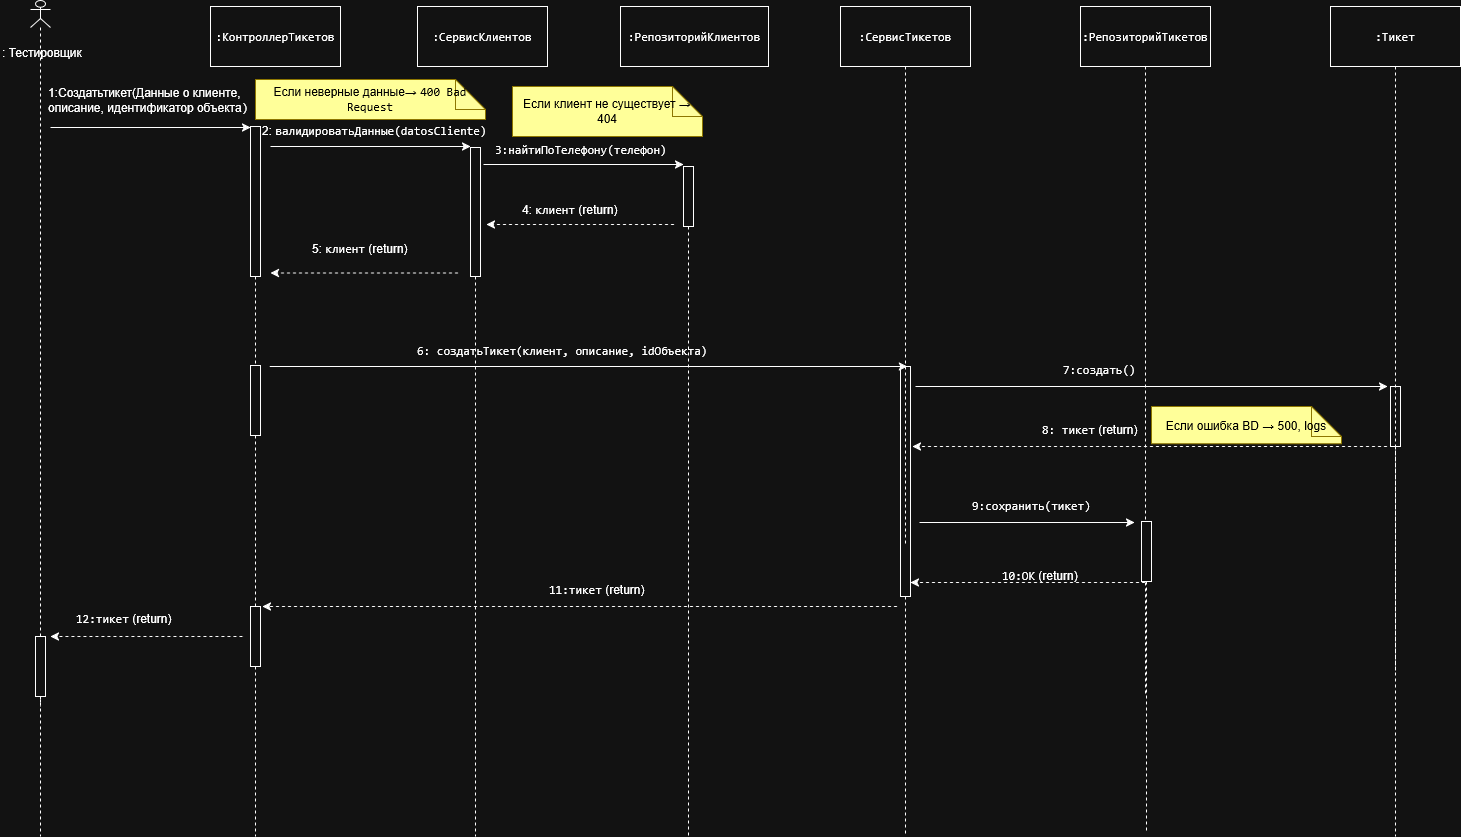

The diagram above was exported from draw.io. Its source (the exported page's mxGraphModel, read from the mxfile embedded in the PNG):
<mxGraphModel dx="1434" dy="793" grid="1" gridSize="10" guides="1" tooltips="1" connect="1" arrows="1" fold="1" page="1" pageScale="1" pageWidth="827" pageHeight="1169" math="0" shadow="0">
  <root>
    <mxCell id="0" />
    <mxCell id="1" parent="0" />
    <mxCell id="awdI4UEy3fJJH_jwb4DV-26" parent="1" style="text;whiteSpace=wrap;html=1;" value="&lt;div&gt;2:&amp;nbsp;&lt;code&gt;валидироватьДанные(datosCliente)&lt;/code&gt;&lt;/div&gt;" vertex="1">
      <mxGeometry height="40" width="240" x="350" y="161" as="geometry" />
    </mxCell>
    <mxCell id="awdI4UEy3fJJH_jwb4DV-3" parent="1" style="rounded=0;whiteSpace=wrap;html=1;" value="&lt;code&gt;:КонтроллерТикетов&lt;/code&gt;" vertex="1">
      <mxGeometry height="60" width="130" x="300" y="50" as="geometry" />
    </mxCell>
    <mxCell id="awdI4UEy3fJJH_jwb4DV-4" parent="1" style="shape=note;whiteSpace=wrap;html=1;backgroundOutline=1;darkOpacity=0.05;fillColor=light-dark(#E3C800,#FFFF99);strokeColor=#B09500;fontColor=light-dark(#000000,#000000);" value="Если клиент не существует → 404" vertex="1">
      <mxGeometry height="50" width="190" x="602" y="130" as="geometry" />
    </mxCell>
    <mxCell id="awdI4UEy3fJJH_jwb4DV-14" parent="1" style="rounded=0;whiteSpace=wrap;html=1;" value="&lt;code&gt;:СервисКлиентов&lt;/code&gt;" vertex="1">
      <mxGeometry height="60" width="130" x="507" y="50" as="geometry" />
    </mxCell>
    <mxCell id="awdI4UEy3fJJH_jwb4DV-15" parent="1" style="rounded=0;whiteSpace=wrap;html=1;" value="&lt;br&gt;&lt;code&gt;:&lt;/code&gt;&lt;code&gt;РепозиторийКлиентов&lt;/code&gt;&lt;div&gt;&lt;br/&gt;&lt;/div&gt;" vertex="1">
      <mxGeometry height="60" width="148" x="710" y="50" as="geometry" />
    </mxCell>
    <mxCell id="awdI4UEy3fJJH_jwb4DV-19" parent="1" style="shape=umlLifeline;perimeter=lifelinePerimeter;whiteSpace=wrap;html=1;container=1;dropTarget=0;collapsible=0;recursiveResize=0;outlineConnect=0;portConstraint=eastwest;newEdgeStyle={&quot;curved&quot;:0,&quot;rounded&quot;:0};size=150;" value="" vertex="1">
      <mxGeometry height="290" width="10" x="340" y="170" as="geometry" />
    </mxCell>
    <mxCell id="awdI4UEy3fJJH_jwb4DV-20" edge="1" parent="1" style="endArrow=classic;html=1;rounded=0;" value="">
      <mxGeometry height="50" relative="1" width="50" as="geometry">
        <mxPoint x="140" y="171" as="sourcePoint" />
        <mxPoint x="340" y="171" as="targetPoint" />
      </mxGeometry>
    </mxCell>
    <mxCell id="awdI4UEy3fJJH_jwb4DV-21" parent="1" style="text;whiteSpace=wrap;html=1;" value="1:&lt;span style=&quot;white-space: pre-wrap;&quot;&gt;&lt;/span&gt;&lt;span class=&quot;YPkS7KbdpWfGdYKd3QB9&quot; data-src-align=&quot;49:11&quot; style=&quot;white-space: pre-wrap;&quot;&gt;Создатьтикет&lt;/span&gt;&lt;span class=&quot;YPkS7KbdpWfGdYKd3QB9&quot; data-src-align=&quot;60:1&quot; style=&quot;white-space: pre-wrap;&quot;&gt;(&lt;/span&gt;&lt;span style=&quot;white-space: pre-wrap;&quot;&gt;Данные о &lt;/span&gt;&lt;span class=&quot;YPkS7KbdpWfGdYKd3QB9&quot; data-src-align=&quot;61:12&quot; style=&quot;white-space: pre-wrap;&quot;&gt;клиенте&lt;/span&gt;&lt;span class=&quot;YPkS7KbdpWfGdYKd3QB9&quot; data-src-align=&quot;73:1&quot; style=&quot;white-space: pre-wrap;&quot;&gt;,&lt;/span&gt;&lt;span style=&quot;white-space: pre-wrap;&quot;&gt; &lt;/span&gt;&lt;span class=&quot;YPkS7KbdpWfGdYKd3QB9&quot; data-src-align=&quot;75:11&quot; style=&quot;white-space: pre-wrap;&quot;&gt;описание&lt;/span&gt;&lt;span class=&quot;YPkS7KbdpWfGdYKd3QB9&quot; data-src-align=&quot;86:1&quot; style=&quot;white-space: pre-wrap;&quot;&gt;,&lt;/span&gt;&lt;span style=&quot;white-space: pre-wrap;&quot;&gt; идентификатор &lt;/span&gt;&lt;span class=&quot;YPkS7KbdpWfGdYKd3QB9&quot; data-src-align=&quot;88:8&quot; style=&quot;white-space: pre-wrap;&quot;&gt;объекта&lt;/span&gt;&lt;code&gt;)&lt;/code&gt;" vertex="1">
      <mxGeometry height="40" width="220" x="136" y="123" as="geometry" />
    </mxCell>
    <mxCell id="awdI4UEy3fJJH_jwb4DV-23" parent="1" style="shape=umlLifeline;perimeter=lifelinePerimeter;whiteSpace=wrap;html=1;container=1;dropTarget=0;collapsible=0;recursiveResize=0;outlineConnect=0;portConstraint=eastwest;newEdgeStyle={&quot;curved&quot;:0,&quot;rounded&quot;:0};size=129;" value="" vertex="1">
      <mxGeometry height="689" width="10" x="560" y="191" as="geometry" />
    </mxCell>
    <mxCell id="awdI4UEy3fJJH_jwb4DV-24" parent="1" style="shape=umlLifeline;perimeter=lifelinePerimeter;whiteSpace=wrap;html=1;container=1;dropTarget=0;collapsible=0;recursiveResize=0;outlineConnect=0;portConstraint=eastwest;newEdgeStyle={&quot;curved&quot;:0,&quot;rounded&quot;:0};size=60;" value="" vertex="1">
      <mxGeometry height="670" width="10" x="773" y="210" as="geometry" />
    </mxCell>
    <mxCell id="awdI4UEy3fJJH_jwb4DV-25" edge="1" parent="1" style="endArrow=classic;html=1;rounded=0;" value="">
      <mxGeometry height="50" relative="1" width="50" as="geometry">
        <mxPoint x="360" y="190" as="sourcePoint" />
        <mxPoint x="560" y="190" as="targetPoint" />
      </mxGeometry>
    </mxCell>
    <mxCell id="awdI4UEy3fJJH_jwb4DV-27" edge="1" parent="1" style="endArrow=classic;html=1;rounded=0;" value="">
      <mxGeometry height="50" relative="1" width="50" as="geometry">
        <mxPoint x="573" y="208" as="sourcePoint" />
        <mxPoint x="773" y="208" as="targetPoint" />
      </mxGeometry>
    </mxCell>
    <mxCell id="awdI4UEy3fJJH_jwb4DV-28" parent="1" style="shape=umlLifeline;perimeter=lifelinePerimeter;whiteSpace=wrap;html=1;container=1;dropTarget=0;collapsible=0;recursiveResize=0;outlineConnect=0;portConstraint=eastwest;newEdgeStyle={&quot;curved&quot;:0,&quot;rounded&quot;:0};participant=umlActor;size=27;" value="" vertex="1">
      <mxGeometry height="706" width="20" x="120" y="44" as="geometry" />
    </mxCell>
    <mxCell id="awdI4UEy3fJJH_jwb4DV-29" parent="1" style="text;whiteSpace=wrap;html=1;" value="&lt;div&gt;:&amp;nbsp;&lt;span&gt;Тестировщик&lt;/span&gt;&lt;/div&gt;&lt;div&gt;&lt;span&gt;&lt;br&gt;&lt;/span&gt;&lt;/div&gt;" vertex="1">
      <mxGeometry height="40" width="100" x="90" y="83" as="geometry" />
    </mxCell>
    <mxCell id="awdI4UEy3fJJH_jwb4DV-30" parent="1" style="text;whiteSpace=wrap;html=1;" value="&lt;div&gt;&lt;code&gt;3:найтиПоТелефону(телефон)&lt;/code&gt;&lt;/div&gt;" vertex="1">
      <mxGeometry height="40" width="190" x="583" y="180" as="geometry" />
    </mxCell>
    <mxCell id="awdI4UEy3fJJH_jwb4DV-31" parent="1" style="shape=umlLifeline;perimeter=lifelinePerimeter;whiteSpace=wrap;html=1;container=1;dropTarget=0;collapsible=0;recursiveResize=0;outlineConnect=0;portConstraint=eastwest;newEdgeStyle={&quot;curved&quot;:0,&quot;rounded&quot;:0};size=70;" value="" vertex="1">
      <mxGeometry height="284" width="10" x="340" y="409" as="geometry" />
    </mxCell>
    <mxCell id="awdI4UEy3fJJH_jwb4DV-32" edge="1" parent="1" style="endArrow=classic;html=1;rounded=0;dashed=1;" value="">
      <mxGeometry height="50" relative="1" width="50" as="geometry">
        <mxPoint x="763.5" y="268" as="sourcePoint" />
        <mxPoint x="576" y="268" as="targetPoint" />
      </mxGeometry>
    </mxCell>
    <mxCell id="awdI4UEy3fJJH_jwb4DV-33" parent="1" style="shape=umlLifeline;perimeter=lifelinePerimeter;whiteSpace=wrap;html=1;container=1;dropTarget=0;collapsible=0;recursiveResize=0;outlineConnect=0;portConstraint=eastwest;newEdgeStyle={&quot;curved&quot;:0,&quot;rounded&quot;:0};size=230;" value="" vertex="1">
      <mxGeometry height="470" width="10" x="990" y="410" as="geometry" />
    </mxCell>
    <mxCell id="awdI4UEy3fJJH_jwb4DV-34" edge="1" parent="1" style="endArrow=classic;html=1;rounded=0;" value="">
      <mxGeometry height="50" relative="1" width="50" as="geometry">
        <mxPoint x="359.25" y="410" as="sourcePoint" />
        <mxPoint x="996.75" y="410" as="targetPoint" />
      </mxGeometry>
    </mxCell>
    <mxCell id="awdI4UEy3fJJH_jwb4DV-36" edge="1" parent="1" style="endArrow=classic;html=1;rounded=0;dashed=1;" value="">
      <mxGeometry height="50" relative="1" width="50" as="geometry">
        <mxPoint x="986.5" y="650" as="sourcePoint" />
        <mxPoint x="352" y="650" as="targetPoint" />
      </mxGeometry>
    </mxCell>
    <mxCell id="awdI4UEy3fJJH_jwb4DV-37" parent="1" style="text;whiteSpace=wrap;html=1;" value="4:&amp;nbsp;&lt;code&gt;клиент&lt;/code&gt;&lt;span&gt; (return)&lt;/span&gt;" vertex="1">
      <mxGeometry height="40" width="120" x="610" y="240" as="geometry" />
    </mxCell>
    <mxCell id="awdI4UEy3fJJH_jwb4DV-38" edge="1" parent="1" style="endArrow=classic;html=1;rounded=0;dashed=1;" value="">
      <mxGeometry height="50" relative="1" width="50" as="geometry">
        <mxPoint x="547.5" y="316.5" as="sourcePoint" />
        <mxPoint x="360" y="316.5" as="targetPoint" />
      </mxGeometry>
    </mxCell>
    <mxCell id="awdI4UEy3fJJH_jwb4DV-39" parent="1" style="text;whiteSpace=wrap;html=1;" value="5:&amp;nbsp;&lt;code&gt;клиент&lt;/code&gt;&lt;span&gt; (return)&lt;/span&gt;" vertex="1">
      <mxGeometry height="40" width="120" x="400" y="279" as="geometry" />
    </mxCell>
    <mxCell id="awdI4UEy3fJJH_jwb4DV-41" parent="1" style="text;whiteSpace=wrap;html=1;" value="&lt;code&gt;6: создатьТикет(клиент, описание, idОбъекта)&lt;/code&gt;" vertex="1">
      <mxGeometry height="40" width="410" x="505" y="381" as="geometry" />
    </mxCell>
    <mxCell id="awdI4UEy3fJJH_jwb4DV-43" parent="1" style="shape=umlLifeline;perimeter=lifelinePerimeter;whiteSpace=wrap;html=1;container=1;dropTarget=0;collapsible=0;recursiveResize=0;outlineConnect=0;portConstraint=eastwest;newEdgeStyle={&quot;curved&quot;:0,&quot;rounded&quot;:0};size=60;" value="" vertex="1">
      <mxGeometry height="284" width="10" x="1480" y="430" as="geometry" />
    </mxCell>
    <mxCell id="awdI4UEy3fJJH_jwb4DV-44" edge="1" parent="1" style="endArrow=classic;html=1;rounded=0;exitX=0.538;exitY=0.551;exitDx=0;exitDy=0;exitPerimeter=0;" value="">
      <mxGeometry height="50" relative="1" width="50" as="geometry">
        <mxPoint x="1005" y="429.99999999999994" as="sourcePoint" />
        <mxPoint x="1477" y="430" as="targetPoint" />
      </mxGeometry>
    </mxCell>
    <mxCell id="awdI4UEy3fJJH_jwb4DV-45" parent="1" style="text;whiteSpace=wrap;html=1;" value="&lt;div&gt;&lt;code&gt;7:создать()&lt;/code&gt;&lt;/div&gt;" vertex="1">
      <mxGeometry height="40" width="90" x="1151" y="400" as="geometry" />
    </mxCell>
    <mxCell id="awdI4UEy3fJJH_jwb4DV-46" parent="1" style="text;whiteSpace=wrap;html=1;" value="&lt;code&gt;8: тикет&lt;/code&gt;&lt;span&gt; (return)&lt;/span&gt;" vertex="1">
      <mxGeometry height="40" width="120" x="1130" y="460" as="geometry" />
    </mxCell>
    <mxCell id="awdI4UEy3fJJH_jwb4DV-48" parent="1" style="shape=umlLifeline;perimeter=lifelinePerimeter;whiteSpace=wrap;html=1;container=1;dropTarget=0;collapsible=0;recursiveResize=0;outlineConnect=0;portConstraint=eastwest;newEdgeStyle={&quot;curved&quot;:0,&quot;rounded&quot;:0};size=60;" value="&lt;code&gt;:СервисТикетов&lt;/code&gt;" vertex="1">
      <mxGeometry height="540" width="130" x="930" y="50" as="geometry" />
    </mxCell>
    <mxCell id="awdI4UEy3fJJH_jwb4DV-50" parent="1" style="shape=umlLifeline;perimeter=lifelinePerimeter;whiteSpace=wrap;html=1;container=1;dropTarget=0;collapsible=0;recursiveResize=0;outlineConnect=0;portConstraint=eastwest;newEdgeStyle={&quot;curved&quot;:0,&quot;rounded&quot;:0};size=60;" value="&lt;code&gt;:РепозиторийТикетов&lt;/code&gt;" vertex="1">
      <mxGeometry height="690" width="130" x="1170" y="50" as="geometry" />
    </mxCell>
    <mxCell id="awdI4UEy3fJJH_jwb4DV-51" parent="1" style="shape=umlLifeline;perimeter=lifelinePerimeter;whiteSpace=wrap;html=1;container=1;dropTarget=0;collapsible=0;recursiveResize=0;outlineConnect=0;portConstraint=eastwest;newEdgeStyle={&quot;curved&quot;:0,&quot;rounded&quot;:0};size=60;" value="&lt;code&gt;:Тикет&lt;/code&gt;" vertex="1">
      <mxGeometry height="830" width="130" x="1420" y="50" as="geometry" />
    </mxCell>
    <mxCell id="awdI4UEy3fJJH_jwb4DV-52" edge="1" parent="1" style="endArrow=classic;html=1;rounded=0;dashed=1;" value="">
      <mxGeometry height="50" relative="1" width="50" as="geometry">
        <mxPoint x="1476.5" y="490" as="sourcePoint" />
        <mxPoint x="1002" y="490" as="targetPoint" />
      </mxGeometry>
    </mxCell>
    <mxCell id="awdI4UEy3fJJH_jwb4DV-53" parent="1" style="shape=umlLifeline;perimeter=lifelinePerimeter;whiteSpace=wrap;html=1;container=1;dropTarget=0;collapsible=0;recursiveResize=0;outlineConnect=0;portConstraint=eastwest;newEdgeStyle={&quot;curved&quot;:0,&quot;rounded&quot;:0};size=60;" value="" vertex="1">
      <mxGeometry height="200" width="10" x="125" y="680" as="geometry" />
    </mxCell>
    <mxCell id="awdI4UEy3fJJH_jwb4DV-54" parent="1" style="shape=umlLifeline;perimeter=lifelinePerimeter;whiteSpace=wrap;html=1;container=1;dropTarget=0;collapsible=0;recursiveResize=0;outlineConnect=0;portConstraint=eastwest;newEdgeStyle={&quot;curved&quot;:0,&quot;rounded&quot;:0};size=60;" value="" vertex="1">
      <mxGeometry height="230" width="10" x="340" y="650" as="geometry" />
    </mxCell>
    <mxCell id="awdI4UEy3fJJH_jwb4DV-56" parent="1" style="shape=umlLifeline;perimeter=lifelinePerimeter;whiteSpace=wrap;html=1;container=1;dropTarget=0;collapsible=0;recursiveResize=0;outlineConnect=0;portConstraint=eastwest;newEdgeStyle={&quot;curved&quot;:0,&quot;rounded&quot;:0};size=60;" value="" vertex="1">
      <mxGeometry height="310" width="10" x="1231" y="565" as="geometry" />
    </mxCell>
    <mxCell id="awdI4UEy3fJJH_jwb4DV-57" edge="1" parent="1" style="endArrow=classic;html=1;rounded=0;" value="">
      <mxGeometry height="50" relative="1" width="50" as="geometry">
        <mxPoint x="1009" y="566" as="sourcePoint" />
        <mxPoint x="1224" y="566" as="targetPoint" />
      </mxGeometry>
    </mxCell>
    <mxCell id="awdI4UEy3fJJH_jwb4DV-58" parent="1" style="text;whiteSpace=wrap;html=1;" value="&lt;code&gt;9:сохранить(тикет)&lt;/code&gt;" vertex="1">
      <mxGeometry height="40" width="140" x="1060" y="536" as="geometry" />
    </mxCell>
    <mxCell id="awdI4UEy3fJJH_jwb4DV-59" edge="1" parent="1" style="endArrow=classic;html=1;rounded=0;dashed=1;" value="">
      <mxGeometry height="50" relative="1" width="50" as="geometry">
        <mxPoint x="1234.5" y="626" as="sourcePoint" />
        <mxPoint x="1000" y="626" as="targetPoint" />
      </mxGeometry>
    </mxCell>
    <mxCell id="awdI4UEy3fJJH_jwb4DV-60" parent="1" style="text;whiteSpace=wrap;html=1;" value="&lt;code&gt;10:OK&lt;/code&gt;&lt;span&gt; (return)&lt;/span&gt;" vertex="1">
      <mxGeometry height="40" width="100" x="1090" y="606" as="geometry" />
    </mxCell>
    <mxCell id="awdI4UEy3fJJH_jwb4DV-61" parent="1" style="text;whiteSpace=wrap;html=1;" value="&lt;code&gt;11:тикет&lt;/code&gt;&lt;span&gt; (return)&lt;/span&gt;" vertex="1">
      <mxGeometry height="40" width="120" x="637" y="620" as="geometry" />
    </mxCell>
    <mxCell id="awdI4UEy3fJJH_jwb4DV-62" parent="1" style="text;whiteSpace=wrap;html=1;" value="&lt;code&gt;12:тикет&lt;/code&gt;&lt;span&gt; (return)&lt;/span&gt;" vertex="1">
      <mxGeometry height="40" width="120" x="164" y="649" as="geometry" />
    </mxCell>
    <mxCell id="awdI4UEy3fJJH_jwb4DV-63" edge="1" parent="1" style="endArrow=classic;html=1;rounded=0;dashed=1;" value="">
      <mxGeometry height="50" relative="1" width="50" as="geometry">
        <mxPoint x="332" y="680" as="sourcePoint" />
        <mxPoint x="140" y="680" as="targetPoint" />
      </mxGeometry>
    </mxCell>
    <mxCell id="awdI4UEy3fJJH_jwb4DV-64" parent="1" style="shape=note;whiteSpace=wrap;html=1;backgroundOutline=1;darkOpacity=0.05;fillColor=light-dark(#E3C800,#FFFF99);strokeColor=#B09500;fontColor=light-dark(#000000,#000000);" value="Если ошибка BD → 500, logs" vertex="1">
      <mxGeometry height="37.25" width="190" x="1241" y="450" as="geometry" />
    </mxCell>
    <mxCell id="awdI4UEy3fJJH_jwb4DV-65" parent="1" style="shape=note;whiteSpace=wrap;html=1;backgroundOutline=1;darkOpacity=0.05;fillColor=light-dark(#E3C800,#FFFF99);strokeColor=#B09500;fontColor=light-dark(#000000,#000000);" value="Если неверные данные→&amp;nbsp;&lt;code&gt;400 Bad Request&lt;/code&gt;" vertex="1">
      <mxGeometry height="40" width="230" x="345" y="123" as="geometry" />
    </mxCell>
  </root>
</mxGraphModel>